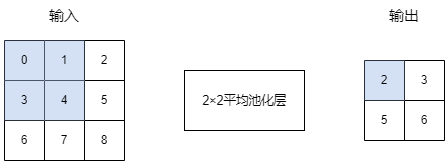

The diagram above was exported from draw.io. Its source (the exported page's mxGraphModel, read from the mxfile embedded in the PNG):
<mxGraphModel dx="965" dy="701" grid="1" gridSize="10" guides="1" tooltips="1" connect="1" arrows="1" fold="1" page="1" pageScale="1" pageWidth="827" pageHeight="1169" math="0" shadow="0">
  <root>
    <mxCell id="0" />
    <mxCell id="1" parent="0" />
    <mxCell id="De9ggg2HJk1AhGvoV5f9-1" value="" style="shape=table;html=1;whiteSpace=wrap;startSize=0;container=1;collapsible=0;childLayout=tableLayout;strokeColor=#000000;" vertex="1" parent="1">
      <mxGeometry x="150" y="210" width="120" height="120" as="geometry" />
    </mxCell>
    <mxCell id="De9ggg2HJk1AhGvoV5f9-2" value="" style="shape=tableRow;horizontal=0;startSize=0;swimlaneHead=0;swimlaneBody=0;top=0;left=0;bottom=0;right=0;collapsible=0;dropTarget=0;fillColor=none;points=[[0,0.5],[1,0.5]];portConstraint=eastwest;strokeWidth=9;" vertex="1" parent="De9ggg2HJk1AhGvoV5f9-1">
      <mxGeometry width="120" height="40" as="geometry" />
    </mxCell>
    <mxCell id="De9ggg2HJk1AhGvoV5f9-3" value="0" style="shape=partialRectangle;html=1;whiteSpace=wrap;connectable=0;fillColor=#A9C4EB;top=0;left=0;bottom=0;right=0;overflow=hidden;strokeColor=#000000;opacity=50;" vertex="1" parent="De9ggg2HJk1AhGvoV5f9-2">
      <mxGeometry width="40" height="40" as="geometry">
        <mxRectangle width="40" height="40" as="alternateBounds" />
      </mxGeometry>
    </mxCell>
    <mxCell id="De9ggg2HJk1AhGvoV5f9-4" value="1" style="shape=partialRectangle;html=1;whiteSpace=wrap;connectable=0;fillColor=#A9C4EB;top=0;left=0;bottom=0;right=0;overflow=hidden;strokeColor=#000000;opacity=50;" vertex="1" parent="De9ggg2HJk1AhGvoV5f9-2">
      <mxGeometry x="40" width="40" height="40" as="geometry">
        <mxRectangle width="40" height="40" as="alternateBounds" />
      </mxGeometry>
    </mxCell>
    <mxCell id="De9ggg2HJk1AhGvoV5f9-5" value="2" style="shape=partialRectangle;html=1;whiteSpace=wrap;connectable=0;fillColor=none;top=0;left=0;bottom=0;right=0;overflow=hidden;" vertex="1" parent="De9ggg2HJk1AhGvoV5f9-2">
      <mxGeometry x="80" width="40" height="40" as="geometry">
        <mxRectangle width="40" height="40" as="alternateBounds" />
      </mxGeometry>
    </mxCell>
    <mxCell id="De9ggg2HJk1AhGvoV5f9-6" value="" style="shape=tableRow;horizontal=0;startSize=0;swimlaneHead=0;swimlaneBody=0;top=0;left=0;bottom=0;right=0;collapsible=0;dropTarget=0;fillColor=none;points=[[0,0.5],[1,0.5]];portConstraint=eastwest;" vertex="1" parent="De9ggg2HJk1AhGvoV5f9-1">
      <mxGeometry y="40" width="120" height="40" as="geometry" />
    </mxCell>
    <mxCell id="De9ggg2HJk1AhGvoV5f9-7" value="3" style="shape=partialRectangle;html=1;whiteSpace=wrap;connectable=0;fillColor=#A9C4EB;top=0;left=0;bottom=0;right=0;overflow=hidden;strokeColor=#000000;opacity=50;" vertex="1" parent="De9ggg2HJk1AhGvoV5f9-6">
      <mxGeometry width="40" height="40" as="geometry">
        <mxRectangle width="40" height="40" as="alternateBounds" />
      </mxGeometry>
    </mxCell>
    <mxCell id="De9ggg2HJk1AhGvoV5f9-8" value="4" style="shape=partialRectangle;html=1;whiteSpace=wrap;connectable=0;fillColor=#A9C4EB;top=0;left=0;bottom=0;right=0;overflow=hidden;strokeColor=#000000;opacity=50;" vertex="1" parent="De9ggg2HJk1AhGvoV5f9-6">
      <mxGeometry x="40" width="40" height="40" as="geometry">
        <mxRectangle width="40" height="40" as="alternateBounds" />
      </mxGeometry>
    </mxCell>
    <mxCell id="De9ggg2HJk1AhGvoV5f9-9" value="5" style="shape=partialRectangle;html=1;whiteSpace=wrap;connectable=0;fillColor=none;top=0;left=0;bottom=0;right=0;overflow=hidden;" vertex="1" parent="De9ggg2HJk1AhGvoV5f9-6">
      <mxGeometry x="80" width="40" height="40" as="geometry">
        <mxRectangle width="40" height="40" as="alternateBounds" />
      </mxGeometry>
    </mxCell>
    <mxCell id="De9ggg2HJk1AhGvoV5f9-10" value="" style="shape=tableRow;horizontal=0;startSize=0;swimlaneHead=0;swimlaneBody=0;top=0;left=0;bottom=0;right=0;collapsible=0;dropTarget=0;fillColor=none;points=[[0,0.5],[1,0.5]];portConstraint=eastwest;" vertex="1" parent="De9ggg2HJk1AhGvoV5f9-1">
      <mxGeometry y="80" width="120" height="40" as="geometry" />
    </mxCell>
    <mxCell id="De9ggg2HJk1AhGvoV5f9-11" value="6" style="shape=partialRectangle;html=1;whiteSpace=wrap;connectable=0;fillColor=none;top=0;left=0;bottom=0;right=0;overflow=hidden;" vertex="1" parent="De9ggg2HJk1AhGvoV5f9-10">
      <mxGeometry width="40" height="40" as="geometry">
        <mxRectangle width="40" height="40" as="alternateBounds" />
      </mxGeometry>
    </mxCell>
    <mxCell id="De9ggg2HJk1AhGvoV5f9-12" value="7" style="shape=partialRectangle;html=1;whiteSpace=wrap;connectable=0;fillColor=none;top=0;left=0;bottom=0;right=0;overflow=hidden;" vertex="1" parent="De9ggg2HJk1AhGvoV5f9-10">
      <mxGeometry x="40" width="40" height="40" as="geometry">
        <mxRectangle width="40" height="40" as="alternateBounds" />
      </mxGeometry>
    </mxCell>
    <mxCell id="De9ggg2HJk1AhGvoV5f9-13" value="8" style="shape=partialRectangle;html=1;whiteSpace=wrap;connectable=0;fillColor=none;top=0;left=0;bottom=0;right=0;overflow=hidden;pointerEvents=1;" vertex="1" parent="De9ggg2HJk1AhGvoV5f9-10">
      <mxGeometry x="80" width="40" height="40" as="geometry">
        <mxRectangle width="40" height="40" as="alternateBounds" />
      </mxGeometry>
    </mxCell>
    <mxCell id="De9ggg2HJk1AhGvoV5f9-14" value="" style="shape=table;startSize=0;container=1;collapsible=0;childLayout=tableLayout;fontFamily=Helvetica;fontSize=12;fontColor=default;strokeColor=default;fillColor=none;html=1;" vertex="1" parent="1">
      <mxGeometry x="510" y="230" width="80" height="80" as="geometry" />
    </mxCell>
    <mxCell id="De9ggg2HJk1AhGvoV5f9-15" value="" style="shape=tableRow;horizontal=0;startSize=0;swimlaneHead=0;swimlaneBody=0;top=0;left=0;bottom=0;right=0;collapsible=0;dropTarget=0;fillColor=none;points=[[0,0.5],[1,0.5]];portConstraint=eastwest;fontFamily=Helvetica;fontSize=12;fontColor=default;strokeColor=default;html=1;" vertex="1" parent="De9ggg2HJk1AhGvoV5f9-14">
      <mxGeometry width="80" height="40" as="geometry" />
    </mxCell>
    <mxCell id="De9ggg2HJk1AhGvoV5f9-16" value="2" style="shape=partialRectangle;html=1;whiteSpace=wrap;connectable=0;overflow=hidden;fillColor=#A9C4EB;top=0;left=0;bottom=0;right=0;pointerEvents=1;fontFamily=Helvetica;fontSize=12;fontColor=default;strokeColor=default;opacity=50;" vertex="1" parent="De9ggg2HJk1AhGvoV5f9-15">
      <mxGeometry width="40" height="40" as="geometry">
        <mxRectangle width="40" height="40" as="alternateBounds" />
      </mxGeometry>
    </mxCell>
    <mxCell id="De9ggg2HJk1AhGvoV5f9-17" value="3" style="shape=partialRectangle;html=1;whiteSpace=wrap;connectable=0;overflow=hidden;fillColor=none;top=0;left=0;bottom=0;right=0;pointerEvents=1;fontFamily=Helvetica;fontSize=12;fontColor=default;strokeColor=default;" vertex="1" parent="De9ggg2HJk1AhGvoV5f9-15">
      <mxGeometry x="40" width="40" height="40" as="geometry">
        <mxRectangle width="40" height="40" as="alternateBounds" />
      </mxGeometry>
    </mxCell>
    <mxCell id="De9ggg2HJk1AhGvoV5f9-18" value="" style="shape=tableRow;horizontal=0;startSize=0;swimlaneHead=0;swimlaneBody=0;top=0;left=0;bottom=0;right=0;collapsible=0;dropTarget=0;fillColor=none;points=[[0,0.5],[1,0.5]];portConstraint=eastwest;fontFamily=Helvetica;fontSize=12;fontColor=default;strokeColor=default;html=1;" vertex="1" parent="De9ggg2HJk1AhGvoV5f9-14">
      <mxGeometry y="40" width="80" height="40" as="geometry" />
    </mxCell>
    <mxCell id="De9ggg2HJk1AhGvoV5f9-19" value="5" style="shape=partialRectangle;html=1;whiteSpace=wrap;connectable=0;overflow=hidden;fillColor=none;top=0;left=0;bottom=0;right=0;pointerEvents=1;fontFamily=Helvetica;fontSize=12;fontColor=default;strokeColor=default;" vertex="1" parent="De9ggg2HJk1AhGvoV5f9-18">
      <mxGeometry width="40" height="40" as="geometry">
        <mxRectangle width="40" height="40" as="alternateBounds" />
      </mxGeometry>
    </mxCell>
    <mxCell id="De9ggg2HJk1AhGvoV5f9-20" value="6" style="shape=partialRectangle;html=1;whiteSpace=wrap;connectable=0;overflow=hidden;fillColor=none;top=0;left=0;bottom=0;right=0;pointerEvents=1;fontFamily=Helvetica;fontSize=12;fontColor=default;strokeColor=default;" vertex="1" parent="De9ggg2HJk1AhGvoV5f9-18">
      <mxGeometry x="40" width="40" height="40" as="geometry">
        <mxRectangle width="40" height="40" as="alternateBounds" />
      </mxGeometry>
    </mxCell>
    <mxCell id="De9ggg2HJk1AhGvoV5f9-21" value="&lt;div style=&quot;text-align: justify&quot;&gt;&lt;span style=&quot;font-size: 15px&quot;&gt;&lt;sup&gt;2×2平均池化层&lt;/sup&gt;&lt;/span&gt;&lt;/div&gt;" style="rounded=0;whiteSpace=wrap;html=1;shadow=0;fontFamily=Helvetica;fontSize=32;fontColor=default;strokeColor=#000000;strokeWidth=1;fillColor=#FFFFFF;labelBackgroundColor=#FFFFFF;align=center;" vertex="1" parent="1">
      <mxGeometry x="330" y="240" width="120" height="60" as="geometry" />
    </mxCell>
    <mxCell id="De9ggg2HJk1AhGvoV5f9-22" value="输入" style="text;html=1;strokeColor=none;fillColor=none;align=center;verticalAlign=middle;whiteSpace=wrap;rounded=0;shadow=0;labelBackgroundColor=#FFFFFF;fontFamily=Helvetica;fontSize=15;fontColor=default;" vertex="1" parent="1">
      <mxGeometry x="180" y="170" width="60" height="30" as="geometry" />
    </mxCell>
    <mxCell id="De9ggg2HJk1AhGvoV5f9-23" value="输出" style="text;html=1;strokeColor=none;fillColor=none;align=center;verticalAlign=middle;whiteSpace=wrap;rounded=0;shadow=0;labelBackgroundColor=#FFFFFF;fontFamily=Helvetica;fontSize=15;fontColor=default;" vertex="1" parent="1">
      <mxGeometry x="520" y="170" width="60" height="30" as="geometry" />
    </mxCell>
  </root>
</mxGraphModel>